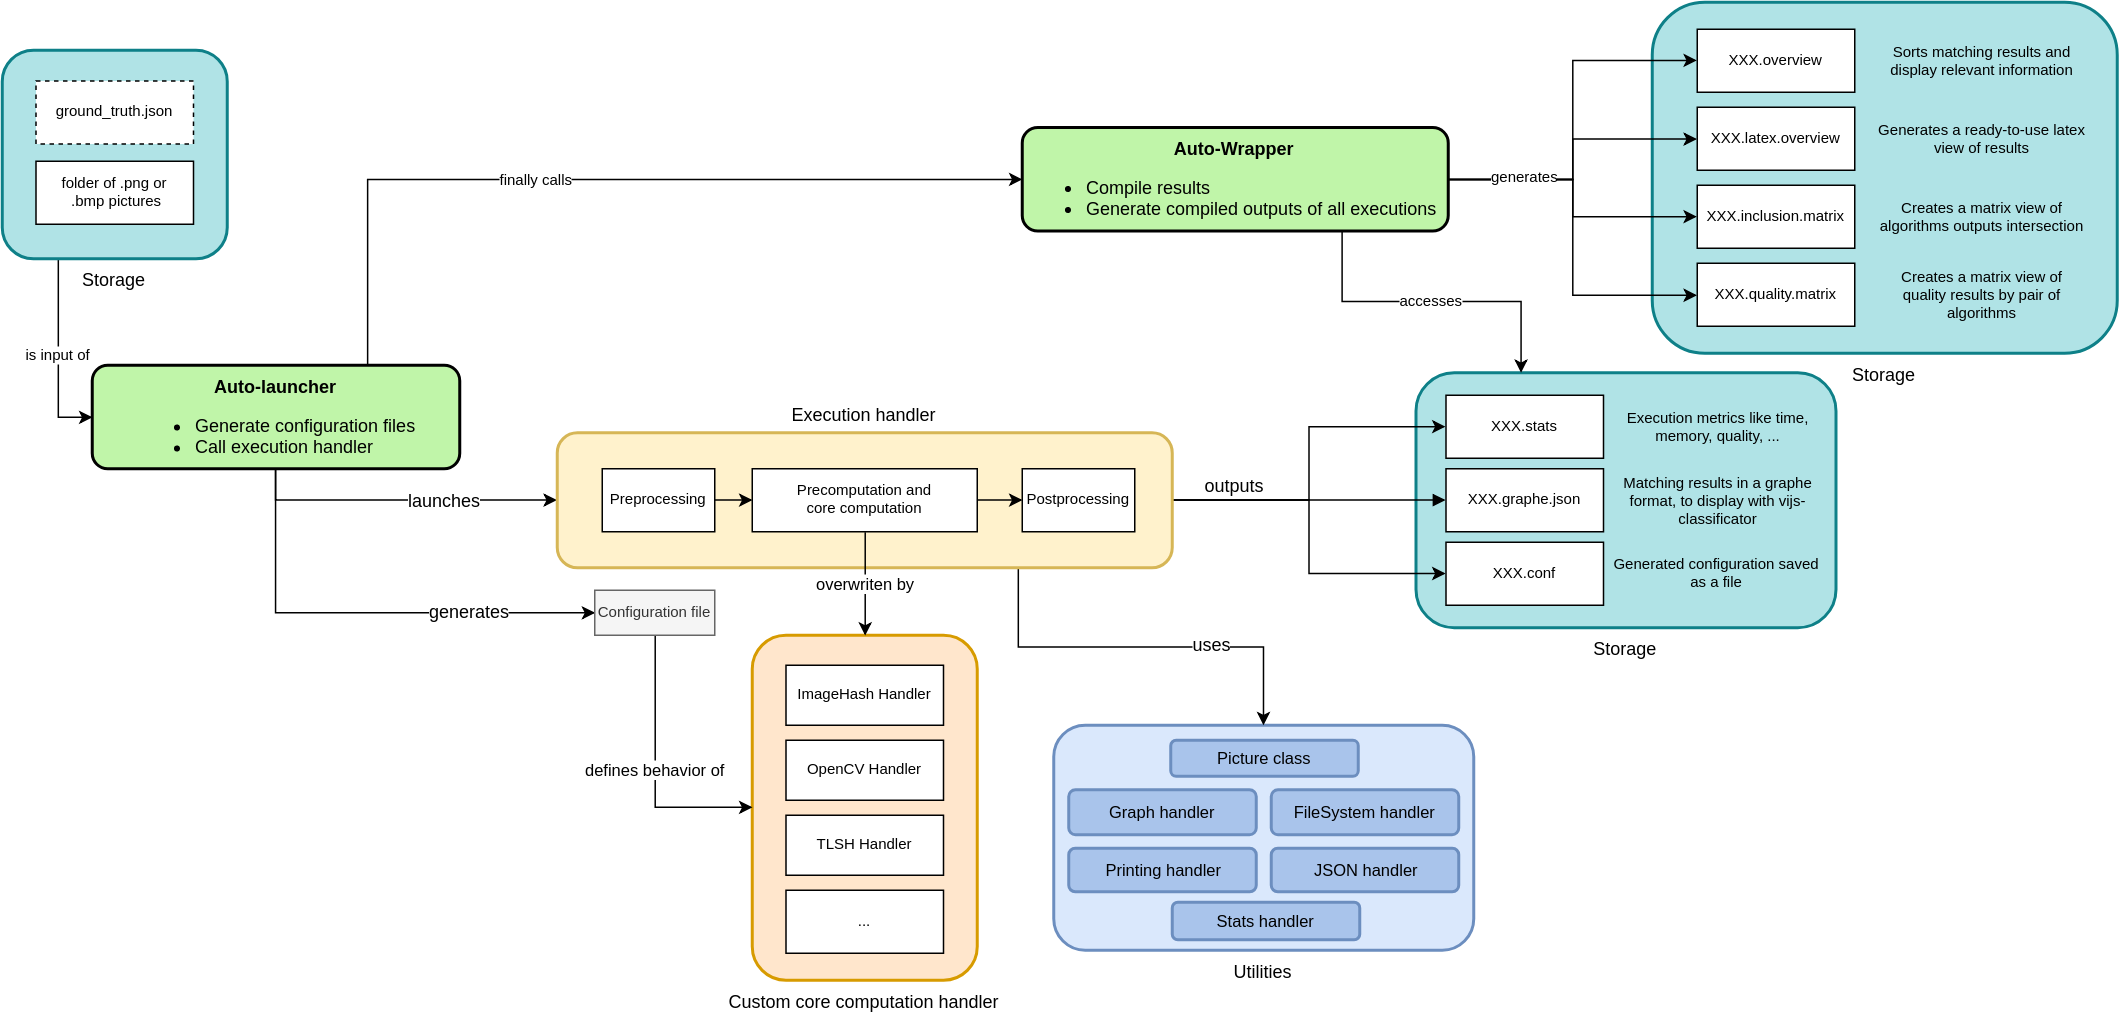

The diagram above was exported from draw.io. Its source (the exported page's mxGraphModel, read from the mxfile embedded in the PNG):
<mxGraphModel dx="934" dy="557" grid="1" gridSize="10" guides="1" tooltips="1" connect="1" arrows="1" fold="1" page="1" pageScale="1.5" pageWidth="1169" pageHeight="826" background="none" math="0" shadow="0">
  <root>
    <mxCell id="0" style=";html=1;" />
    <mxCell id="1" style=";html=1;" parent="0" />
    <mxCell id="bpOxM_5KQAWc5brYF-Pi-51" value="Storage" style="strokeWidth=2;dashed=0;align=center;fontSize=12;shape=rect;verticalLabelPosition=bottom;verticalAlign=top;fillColor=#b0e3e6;strokeColor=#0e8088;rounded=1;labelPosition=center;" vertex="1" parent="1">
      <mxGeometry x="1112.5" y="345" width="280" height="170" as="geometry" />
    </mxCell>
    <mxCell id="bpOxM_5KQAWc5brYF-Pi-64" value="is input of" style="edgeStyle=orthogonalEdgeStyle;rounded=0;jumpSize=6;orthogonalLoop=1;jettySize=auto;html=1;entryX=0;entryY=0.5;entryDx=0;entryDy=0;shadow=0;strokeColor=#000000;strokeWidth=1;fontSize=10;exitX=0.25;exitY=1;exitDx=0;exitDy=0;" edge="1" parent="1" source="bpOxM_5KQAWc5brYF-Pi-63" target="10b056a9c633e61c-4">
      <mxGeometry relative="1" as="geometry" />
    </mxCell>
    <mxCell id="bpOxM_5KQAWc5brYF-Pi-63" value="Storage" style="strokeWidth=2;dashed=0;align=center;fontSize=12;shape=rect;verticalLabelPosition=bottom;verticalAlign=top;fillColor=#b0e3e6;strokeColor=#0e8088;rounded=1;labelPosition=center;" vertex="1" parent="1">
      <mxGeometry x="170" y="130" width="150" height="139" as="geometry" />
    </mxCell>
    <mxCell id="bpOxM_5KQAWc5brYF-Pi-58" value="Storage" style="strokeWidth=2;dashed=0;align=center;fontSize=12;shape=rect;verticalLabelPosition=bottom;verticalAlign=top;fillColor=#b0e3e6;strokeColor=#0e8088;rounded=1;labelPosition=center;" vertex="1" parent="1">
      <mxGeometry x="1270" y="98" width="310" height="234" as="geometry" />
    </mxCell>
    <mxCell id="bpOxM_5KQAWc5brYF-Pi-24" value="Utilities" style="strokeWidth=2;dashed=0;align=center;fontSize=12;shape=rect;verticalLabelPosition=bottom;verticalAlign=top;fillColor=#dae8fc;strokeColor=#6c8ebf;labelPosition=center;rounded=1;arcSize=14;" vertex="1" parent="1">
      <mxGeometry x="871" y="580" width="280" height="150" as="geometry" />
    </mxCell>
    <mxCell id="bpOxM_5KQAWc5brYF-Pi-22" style="edgeStyle=orthogonalEdgeStyle;rounded=0;orthogonalLoop=1;jettySize=auto;html=1;entryX=0;entryY=0.5;entryDx=0;entryDy=0;exitX=0.5;exitY=1;exitDx=0;exitDy=0;" edge="1" parent="1" source="10b056a9c633e61c-4" target="10b056a9c633e61c-8">
      <mxGeometry relative="1" as="geometry" />
    </mxCell>
    <mxCell id="bpOxM_5KQAWc5brYF-Pi-32" value="launches" style="text;html=1;resizable=0;points=[];align=center;verticalAlign=middle;labelBackgroundColor=#ffffff;fontSize=12;" vertex="1" connectable="0" parent="bpOxM_5KQAWc5brYF-Pi-22">
      <mxGeometry x="0.2788" relative="1" as="geometry">
        <mxPoint as="offset" />
      </mxGeometry>
    </mxCell>
    <mxCell id="bpOxM_5KQAWc5brYF-Pi-23" style="edgeStyle=orthogonalEdgeStyle;rounded=0;orthogonalLoop=1;jettySize=auto;html=1;entryX=0;entryY=0.5;entryDx=0;entryDy=0;exitX=0.5;exitY=1;exitDx=0;exitDy=0;" edge="1" parent="1" source="10b056a9c633e61c-4" target="bpOxM_5KQAWc5brYF-Pi-5">
      <mxGeometry relative="1" as="geometry" />
    </mxCell>
    <mxCell id="bpOxM_5KQAWc5brYF-Pi-33" value="generates" style="text;html=1;resizable=0;points=[];align=center;verticalAlign=middle;labelBackgroundColor=#ffffff;fontSize=12;" vertex="1" connectable="0" parent="bpOxM_5KQAWc5brYF-Pi-23">
      <mxGeometry x="0.4545" y="1" relative="1" as="geometry">
        <mxPoint as="offset" />
      </mxGeometry>
    </mxCell>
    <mxCell id="bpOxM_5KQAWc5brYF-Pi-49" style="edgeStyle=orthogonalEdgeStyle;rounded=0;jumpSize=6;orthogonalLoop=1;jettySize=auto;html=1;entryX=0;entryY=0.5;entryDx=0;entryDy=0;shadow=0;strokeColor=#000000;strokeWidth=1;fontSize=10;exitX=0.75;exitY=0;exitDx=0;exitDy=0;" edge="1" parent="1" source="10b056a9c633e61c-4" target="bpOxM_5KQAWc5brYF-Pi-48">
      <mxGeometry relative="1" as="geometry" />
    </mxCell>
    <mxCell id="bpOxM_5KQAWc5brYF-Pi-50" value="finally calls" style="text;html=1;resizable=0;points=[];align=center;verticalAlign=middle;labelBackgroundColor=#ffffff;fontSize=10;" vertex="1" connectable="0" parent="bpOxM_5KQAWc5brYF-Pi-49">
      <mxGeometry x="-0.1597" relative="1" as="geometry">
        <mxPoint as="offset" />
      </mxGeometry>
    </mxCell>
    <mxCell id="10b056a9c633e61c-4" value="&lt;b&gt;Auto-launcher&lt;/b&gt;&lt;span style=&quot;text-align: left&quot;&gt;&lt;br&gt;&lt;div style=&quot;text-align: left&quot;&gt;&lt;ul&gt;&lt;li&gt;Generate configuration files&lt;br&gt;&lt;/li&gt;&lt;li&gt;Call execution handler&lt;br&gt;&lt;/li&gt;&lt;/ul&gt;&lt;/div&gt;&lt;/span&gt;" style="strokeWidth=2;dashed=0;align=center;fontSize=12;shape=rect;verticalLabelPosition=middle;verticalAlign=top;fillColor=#c0f5a9;strokeColor=#000000;rounded=1;shadow=0;labelPosition=center;fontStyle=0;html=1;" parent="1" vertex="1">
      <mxGeometry x="230" y="340" width="245" height="69" as="geometry" />
    </mxCell>
    <mxCell id="10b056a9c633e61c-25" value="" style="edgeStyle=orthogonalEdgeStyle;rounded=0;endArrow=block;endFill=1;jettySize=auto;orthogonalLoop=1;strokeWidth=1;startArrow=none;startFill=0;entryX=0;entryY=0.5;entryDx=0;entryDy=0;html=1;fontStyle=0;strokeColor=#000000;jumpSize=6;shadow=0;" parent="1" source="10b056a9c633e61c-8" target="bpOxM_5KQAWc5brYF-Pi-38" edge="1">
      <mxGeometry relative="1" as="geometry">
        <mxPoint x="1160" y="430" as="targetPoint" />
      </mxGeometry>
    </mxCell>
    <mxCell id="bpOxM_5KQAWc5brYF-Pi-34" value="outputs" style="text;html=1;resizable=0;points=[];align=center;verticalAlign=middle;labelBackgroundColor=#ffffff;fontSize=12;" vertex="1" connectable="0" parent="10b056a9c633e61c-25">
      <mxGeometry x="0.181" y="3" relative="1" as="geometry">
        <mxPoint x="-66" y="-7" as="offset" />
      </mxGeometry>
    </mxCell>
    <mxCell id="10b056a9c633e61c-6" value="Custom core computation handler" style="strokeWidth=2;dashed=0;align=center;fontSize=12;shape=rect;verticalLabelPosition=bottom;verticalAlign=top;fillColor=#ffe6cc;strokeColor=#d79b00;labelPosition=center;rounded=1;" parent="1" vertex="1">
      <mxGeometry x="670" y="520" width="150" height="230" as="geometry" />
    </mxCell>
    <mxCell id="10b056a9c633e61c-7" value="OpenCV Handler" style="strokeWidth=1;dashed=0;align=center;fontSize=10;shape=rect;fillColor=#ffffff;strokeColor=#000000;" parent="10b056a9c633e61c-6" vertex="1">
      <mxGeometry x="22.5" y="70" width="105" height="40" as="geometry" />
    </mxCell>
    <mxCell id="bpOxM_5KQAWc5brYF-Pi-2" value="ImageHash Handler" style="strokeWidth=1;dashed=0;align=center;fontSize=10;shape=rect;fillColor=#ffffff;strokeColor=#000000;" vertex="1" parent="10b056a9c633e61c-6">
      <mxGeometry x="22.5" y="20" width="105" height="40" as="geometry" />
    </mxCell>
    <mxCell id="bpOxM_5KQAWc5brYF-Pi-3" value="TLSH Handler" style="strokeWidth=1;dashed=0;align=center;fontSize=10;shape=rect;fillColor=#ffffff;strokeColor=#000000;" vertex="1" parent="10b056a9c633e61c-6">
      <mxGeometry x="22.5" y="120" width="105" height="40" as="geometry" />
    </mxCell>
    <mxCell id="bpOxM_5KQAWc5brYF-Pi-4" value="..." style="strokeWidth=1;dashed=0;align=center;fontSize=10;shape=rect;fillColor=#ffffff;strokeColor=#000000;" vertex="1" parent="10b056a9c633e61c-6">
      <mxGeometry x="22.5" y="170" width="105" height="42" as="geometry" />
    </mxCell>
    <mxCell id="bpOxM_5KQAWc5brYF-Pi-30" style="edgeStyle=orthogonalEdgeStyle;rounded=0;orthogonalLoop=1;jettySize=auto;html=1;fontSize=12;exitX=0.75;exitY=1;exitDx=0;exitDy=0;" edge="1" parent="1" source="10b056a9c633e61c-8" target="bpOxM_5KQAWc5brYF-Pi-24">
      <mxGeometry relative="1" as="geometry" />
    </mxCell>
    <mxCell id="bpOxM_5KQAWc5brYF-Pi-31" value="uses" style="text;html=1;resizable=0;points=[];align=center;verticalAlign=middle;labelBackgroundColor=#ffffff;fontSize=12;" vertex="1" connectable="0" parent="bpOxM_5KQAWc5brYF-Pi-30">
      <mxGeometry x="0.35" y="2" relative="1" as="geometry">
        <mxPoint as="offset" />
      </mxGeometry>
    </mxCell>
    <mxCell id="bpOxM_5KQAWc5brYF-Pi-42" style="edgeStyle=orthogonalEdgeStyle;rounded=0;orthogonalLoop=1;jettySize=auto;html=1;entryX=0;entryY=0.5;entryDx=0;entryDy=0;fontSize=12;" edge="1" parent="1" source="10b056a9c633e61c-8" target="bpOxM_5KQAWc5brYF-Pi-40">
      <mxGeometry relative="1" as="geometry" />
    </mxCell>
    <mxCell id="bpOxM_5KQAWc5brYF-Pi-43" style="edgeStyle=orthogonalEdgeStyle;rounded=0;orthogonalLoop=1;jettySize=auto;html=1;entryX=0;entryY=0.5;entryDx=0;entryDy=0;fontSize=12;" edge="1" parent="1" source="10b056a9c633e61c-8" target="bpOxM_5KQAWc5brYF-Pi-39">
      <mxGeometry relative="1" as="geometry" />
    </mxCell>
    <mxCell id="10b056a9c633e61c-8" value="Execution handler" style="strokeWidth=2;dashed=0;align=center;fontSize=12;shape=rect;verticalLabelPosition=top;verticalAlign=bottom;fillColor=#fff2cc;strokeColor=#d6b656;rounded=1;labelPosition=center;" parent="1" vertex="1">
      <mxGeometry x="540" y="385" width="410" height="90" as="geometry" />
    </mxCell>
    <mxCell id="bpOxM_5KQAWc5brYF-Pi-20" value="defines behavior of" style="edgeStyle=orthogonalEdgeStyle;rounded=0;orthogonalLoop=1;jettySize=auto;html=1;entryX=0;entryY=0.5;entryDx=0;entryDy=0;exitX=0.5;exitY=1;exitDx=0;exitDy=0;" edge="1" parent="1" source="bpOxM_5KQAWc5brYF-Pi-5" target="10b056a9c633e61c-6">
      <mxGeometry relative="1" as="geometry" />
    </mxCell>
    <mxCell id="bpOxM_5KQAWc5brYF-Pi-5" value="Configuration file" style="strokeWidth=1;dashed=0;align=center;fontSize=10;shape=rect;fillColor=#f5f5f5;strokeColor=#666666;fontColor=#333333;" vertex="1" parent="1">
      <mxGeometry x="565" y="490" width="80" height="30" as="geometry" />
    </mxCell>
    <mxCell id="bpOxM_5KQAWc5brYF-Pi-11" style="edgeStyle=orthogonalEdgeStyle;rounded=0;orthogonalLoop=1;jettySize=auto;html=1;entryX=0;entryY=0.5;entryDx=0;entryDy=0;" edge="1" parent="1" source="bpOxM_5KQAWc5brYF-Pi-7" target="bpOxM_5KQAWc5brYF-Pi-9">
      <mxGeometry relative="1" as="geometry" />
    </mxCell>
    <mxCell id="bpOxM_5KQAWc5brYF-Pi-7" value="Preprocessing" style="strokeWidth=1;dashed=0;align=center;fontSize=10;shape=rect;fillColor=#ffffff;strokeColor=#000000;" vertex="1" parent="1">
      <mxGeometry x="570" y="409" width="75" height="42" as="geometry" />
    </mxCell>
    <mxCell id="bpOxM_5KQAWc5brYF-Pi-12" style="edgeStyle=orthogonalEdgeStyle;rounded=0;orthogonalLoop=1;jettySize=auto;html=1;entryX=0;entryY=0.5;entryDx=0;entryDy=0;" edge="1" parent="1" source="bpOxM_5KQAWc5brYF-Pi-9" target="bpOxM_5KQAWc5brYF-Pi-10">
      <mxGeometry relative="1" as="geometry" />
    </mxCell>
    <mxCell id="bpOxM_5KQAWc5brYF-Pi-9" value="Precomputation and &#10;core computation" style="strokeWidth=1;dashed=0;align=center;fontSize=10;shape=rect;fillColor=#ffffff;strokeColor=#000000;" vertex="1" parent="1">
      <mxGeometry x="670" y="409" width="150" height="42" as="geometry" />
    </mxCell>
    <mxCell id="bpOxM_5KQAWc5brYF-Pi-10" value="Postprocessing" style="strokeWidth=1;dashed=0;align=center;fontSize=10;shape=rect;fillColor=#ffffff;strokeColor=#000000;" vertex="1" parent="1">
      <mxGeometry x="850" y="409" width="75" height="42" as="geometry" />
    </mxCell>
    <mxCell id="bpOxM_5KQAWc5brYF-Pi-13" value="FileSystem handler&lt;br&gt;" style="strokeWidth=2;dashed=0;align=center;fontSize=11;shape=rect;verticalLabelPosition=middle;verticalAlign=middle;fillColor=#A9C4EB;strokeColor=#6c8ebf;rounded=1;shadow=0;labelPosition=center;whiteSpace=wrap;html=1;" vertex="1" parent="1">
      <mxGeometry x="1016" y="623" width="125" height="30" as="geometry" />
    </mxCell>
    <mxCell id="bpOxM_5KQAWc5brYF-Pi-15" value="Picture class&lt;br&gt;" style="strokeWidth=2;dashed=0;align=center;fontSize=11;shape=rect;verticalLabelPosition=middle;verticalAlign=middle;fillColor=#A9C4EB;strokeColor=#6c8ebf;rounded=1;shadow=0;labelPosition=center;whiteSpace=wrap;html=1;" vertex="1" parent="1">
      <mxGeometry x="949" y="590" width="125" height="24" as="geometry" />
    </mxCell>
    <mxCell id="bpOxM_5KQAWc5brYF-Pi-16" value="Printing handler&lt;br&gt;" style="strokeWidth=2;dashed=0;align=center;fontSize=11;shape=rect;verticalLabelPosition=middle;verticalAlign=middle;fillColor=#A9C4EB;strokeColor=#6c8ebf;rounded=1;shadow=0;labelPosition=center;whiteSpace=wrap;html=1;" vertex="1" parent="1">
      <mxGeometry x="881" y="662" width="125" height="29" as="geometry" />
    </mxCell>
    <mxCell id="bpOxM_5KQAWc5brYF-Pi-17" value="Stats handler" style="strokeWidth=2;dashed=0;align=center;fontSize=11;shape=rect;verticalLabelPosition=middle;verticalAlign=middle;fillColor=#A9C4EB;strokeColor=#6c8ebf;rounded=1;shadow=0;labelPosition=center;whiteSpace=wrap;" vertex="1" parent="1">
      <mxGeometry x="950" y="698" width="125" height="25" as="geometry" />
    </mxCell>
    <mxCell id="bpOxM_5KQAWc5brYF-Pi-18" value="JSON handler&lt;br&gt;" style="strokeWidth=2;dashed=0;align=center;fontSize=11;shape=rect;verticalLabelPosition=middle;verticalAlign=middle;fillColor=#A9C4EB;strokeColor=#6c8ebf;rounded=1;shadow=0;labelPosition=center;whiteSpace=wrap;html=1;" vertex="1" parent="1">
      <mxGeometry x="1016" y="662" width="125" height="29" as="geometry" />
    </mxCell>
    <mxCell id="bpOxM_5KQAWc5brYF-Pi-19" value="Graph handler" style="strokeWidth=2;dashed=0;align=center;fontSize=11;shape=rect;verticalLabelPosition=middle;verticalAlign=middle;fillColor=#A9C4EB;strokeColor=#6c8ebf;rounded=1;shadow=0;labelPosition=center;whiteSpace=wrap;" vertex="1" parent="1">
      <mxGeometry x="881" y="623" width="125" height="30" as="geometry" />
    </mxCell>
    <mxCell id="bpOxM_5KQAWc5brYF-Pi-6" value="overwriten by" style="edgeStyle=orthogonalEdgeStyle;rounded=0;orthogonalLoop=1;jettySize=auto;html=1;entryX=0.5;entryY=0;entryDx=0;entryDy=0;exitX=0.5;exitY=1;exitDx=0;exitDy=0;" edge="1" parent="1" source="bpOxM_5KQAWc5brYF-Pi-9" target="10b056a9c633e61c-6">
      <mxGeometry relative="1" as="geometry" />
    </mxCell>
    <mxCell id="bpOxM_5KQAWc5brYF-Pi-35" value="XXX.latex.overview" style="strokeWidth=1;dashed=0;align=center;fontSize=10;shape=rect;fillColor=#ffffff;strokeColor=#000000;" vertex="1" parent="1">
      <mxGeometry x="1300" y="168" width="105" height="42" as="geometry" />
    </mxCell>
    <mxCell id="bpOxM_5KQAWc5brYF-Pi-36" value="XXX.inclusion.matrix" style="strokeWidth=1;dashed=0;align=center;fontSize=10;shape=rect;fillColor=#ffffff;strokeColor=#000000;" vertex="1" parent="1">
      <mxGeometry x="1300" y="220" width="105" height="42" as="geometry" />
    </mxCell>
    <mxCell id="bpOxM_5KQAWc5brYF-Pi-37" value="XXX.overview" style="strokeWidth=1;dashed=0;align=center;fontSize=10;shape=rect;fillColor=#ffffff;strokeColor=#000000;" vertex="1" parent="1">
      <mxGeometry x="1300" y="116" width="105" height="42" as="geometry" />
    </mxCell>
    <mxCell id="bpOxM_5KQAWc5brYF-Pi-38" value="XXX.graphe.json" style="strokeWidth=1;dashed=0;align=center;fontSize=10;shape=rect;fillColor=#ffffff;strokeColor=#000000;" vertex="1" parent="1">
      <mxGeometry x="1132.5" y="409" width="105" height="42" as="geometry" />
    </mxCell>
    <mxCell id="bpOxM_5KQAWc5brYF-Pi-39" value="XXX.conf" style="strokeWidth=1;dashed=0;align=center;fontSize=10;shape=rect;fillColor=#ffffff;strokeColor=#000000;" vertex="1" parent="1">
      <mxGeometry x="1132.5" y="458" width="105" height="42" as="geometry" />
    </mxCell>
    <mxCell id="bpOxM_5KQAWc5brYF-Pi-40" value="XXX.stats" style="strokeWidth=1;dashed=0;align=center;fontSize=10;shape=rect;fillColor=#ffffff;strokeColor=#000000;" vertex="1" parent="1">
      <mxGeometry x="1132.5" y="360" width="105" height="42" as="geometry" />
    </mxCell>
    <mxCell id="bpOxM_5KQAWc5brYF-Pi-41" value="XXX.quality.matrix" style="strokeWidth=1;dashed=0;align=center;fontSize=10;shape=rect;fillColor=#ffffff;strokeColor=#000000;" vertex="1" parent="1">
      <mxGeometry x="1300" y="272" width="105" height="42" as="geometry" />
    </mxCell>
    <mxCell id="bpOxM_5KQAWc5brYF-Pi-45" value="Sorts matching results and display relevant information" style="text;html=1;strokeColor=none;fillColor=none;align=center;verticalAlign=middle;whiteSpace=wrap;rounded=0;shadow=0;fontSize=10;" vertex="1" parent="1">
      <mxGeometry x="1420" y="119.5" width="140" height="35" as="geometry" />
    </mxCell>
    <mxCell id="bpOxM_5KQAWc5brYF-Pi-46" value="Matching results in a graphe format, to display with vijs-classificator" style="text;html=1;strokeColor=none;fillColor=none;align=center;verticalAlign=middle;whiteSpace=wrap;rounded=0;shadow=0;fontSize=10;" vertex="1" parent="1">
      <mxGeometry x="1243.5" y="412.5" width="140" height="35" as="geometry" />
    </mxCell>
    <mxCell id="bpOxM_5KQAWc5brYF-Pi-47" value="Generated configuration saved as a file" style="text;html=1;strokeColor=none;fillColor=none;align=center;verticalAlign=middle;whiteSpace=wrap;rounded=0;shadow=0;fontSize=10;" vertex="1" parent="1">
      <mxGeometry x="1242.5" y="460" width="140" height="35" as="geometry" />
    </mxCell>
    <mxCell id="bpOxM_5KQAWc5brYF-Pi-52" value="accesses" style="edgeStyle=orthogonalEdgeStyle;rounded=0;jumpSize=6;orthogonalLoop=1;jettySize=auto;html=1;entryX=0.25;entryY=0;entryDx=0;entryDy=0;shadow=0;strokeColor=#000000;strokeWidth=1;fontSize=10;exitX=0.75;exitY=1;exitDx=0;exitDy=0;" edge="1" parent="1" source="bpOxM_5KQAWc5brYF-Pi-48" target="bpOxM_5KQAWc5brYF-Pi-51">
      <mxGeometry relative="1" as="geometry" />
    </mxCell>
    <mxCell id="bpOxM_5KQAWc5brYF-Pi-53" style="edgeStyle=orthogonalEdgeStyle;rounded=0;jumpSize=6;orthogonalLoop=1;jettySize=auto;html=1;entryX=0;entryY=0.5;entryDx=0;entryDy=0;shadow=0;strokeColor=#000000;strokeWidth=1;fontSize=10;" edge="1" parent="1" source="bpOxM_5KQAWc5brYF-Pi-48" target="bpOxM_5KQAWc5brYF-Pi-41">
      <mxGeometry relative="1" as="geometry" />
    </mxCell>
    <mxCell id="bpOxM_5KQAWc5brYF-Pi-54" style="edgeStyle=orthogonalEdgeStyle;rounded=0;jumpSize=6;orthogonalLoop=1;jettySize=auto;html=1;entryX=0;entryY=0.5;entryDx=0;entryDy=0;shadow=0;strokeColor=#000000;strokeWidth=1;fontSize=10;" edge="1" parent="1" source="bpOxM_5KQAWc5brYF-Pi-48" target="bpOxM_5KQAWc5brYF-Pi-36">
      <mxGeometry relative="1" as="geometry" />
    </mxCell>
    <mxCell id="bpOxM_5KQAWc5brYF-Pi-55" style="edgeStyle=orthogonalEdgeStyle;rounded=0;jumpSize=6;orthogonalLoop=1;jettySize=auto;html=1;entryX=0;entryY=0.5;entryDx=0;entryDy=0;shadow=0;strokeColor=#000000;strokeWidth=1;fontSize=10;" edge="1" parent="1" source="bpOxM_5KQAWc5brYF-Pi-48" target="bpOxM_5KQAWc5brYF-Pi-35">
      <mxGeometry relative="1" as="geometry" />
    </mxCell>
    <mxCell id="bpOxM_5KQAWc5brYF-Pi-56" style="edgeStyle=orthogonalEdgeStyle;rounded=0;jumpSize=6;orthogonalLoop=1;jettySize=auto;html=1;entryX=0;entryY=0.5;entryDx=0;entryDy=0;shadow=0;strokeColor=#000000;strokeWidth=1;fontSize=10;" edge="1" parent="1" source="bpOxM_5KQAWc5brYF-Pi-48" target="bpOxM_5KQAWc5brYF-Pi-37">
      <mxGeometry relative="1" as="geometry" />
    </mxCell>
    <mxCell id="bpOxM_5KQAWc5brYF-Pi-57" value="generates" style="text;html=1;resizable=0;points=[];align=center;verticalAlign=middle;labelBackgroundColor=#ffffff;fontSize=10;" vertex="1" connectable="0" parent="bpOxM_5KQAWc5brYF-Pi-56">
      <mxGeometry x="-0.5833" y="2" relative="1" as="geometry">
        <mxPoint as="offset" />
      </mxGeometry>
    </mxCell>
    <mxCell id="bpOxM_5KQAWc5brYF-Pi-48" value="&lt;b&gt;Auto-Wrapper&lt;/b&gt;&lt;span style=&quot;text-align: left&quot;&gt;&lt;br&gt;&lt;div style=&quot;text-align: left&quot;&gt;&lt;ul&gt;&lt;li&gt;Compile results&lt;/li&gt;&lt;li&gt;Generate compiled outputs of all executions&amp;nbsp;&lt;/li&gt;&lt;/ul&gt;&lt;/div&gt;&lt;/span&gt;" style="strokeWidth=2;dashed=0;align=center;fontSize=12;shape=rect;verticalLabelPosition=middle;verticalAlign=top;fillColor=#c0f5a9;strokeColor=#000000;rounded=1;shadow=0;labelPosition=center;fontStyle=0;html=1;" vertex="1" parent="1">
      <mxGeometry x="850" y="181.5" width="284" height="69" as="geometry" />
    </mxCell>
    <mxCell id="bpOxM_5KQAWc5brYF-Pi-59" value="Generates a ready-to-use latex view of results" style="text;html=1;strokeColor=none;fillColor=none;align=center;verticalAlign=middle;whiteSpace=wrap;rounded=0;shadow=0;fontSize=10;" vertex="1" parent="1">
      <mxGeometry x="1420" y="171.5" width="140" height="35" as="geometry" />
    </mxCell>
    <mxCell id="bpOxM_5KQAWc5brYF-Pi-61" value="Creates a matrix view of quality results by pair of algorithms" style="text;html=1;strokeColor=none;fillColor=none;align=center;verticalAlign=middle;whiteSpace=wrap;rounded=0;shadow=0;fontSize=10;" vertex="1" parent="1">
      <mxGeometry x="1420" y="275.5" width="140" height="35" as="geometry" />
    </mxCell>
    <mxCell id="bpOxM_5KQAWc5brYF-Pi-62" value="folder of .png or&#10; .bmp pictures" style="strokeWidth=1;dashed=0;align=center;fontSize=10;shape=rect;fillColor=#ffffff;strokeColor=#000000;" vertex="1" parent="1">
      <mxGeometry x="192.5" y="204" width="105" height="42" as="geometry" />
    </mxCell>
    <mxCell id="bpOxM_5KQAWc5brYF-Pi-67" value="Creates a matrix view of algorithms outputs intersection" style="text;html=1;strokeColor=none;fillColor=none;align=center;verticalAlign=middle;whiteSpace=wrap;rounded=0;shadow=0;fontSize=10;" vertex="1" parent="1">
      <mxGeometry x="1420" y="223.5" width="140" height="35" as="geometry" />
    </mxCell>
    <mxCell id="bpOxM_5KQAWc5brYF-Pi-68" value="ground_truth.json" style="strokeWidth=1;dashed=1;align=center;fontSize=10;shape=rect;fillColor=#ffffff;strokeColor=#000000;" vertex="1" parent="1">
      <mxGeometry x="192.5" y="150.5" width="105" height="42" as="geometry" />
    </mxCell>
    <mxCell id="bpOxM_5KQAWc5brYF-Pi-69" value="Execution metrics like time, memory, quality, ..." style="text;html=1;strokeColor=none;fillColor=none;align=center;verticalAlign=middle;whiteSpace=wrap;rounded=0;shadow=0;fontSize=10;" vertex="1" parent="1">
      <mxGeometry x="1243.5" y="363.5" width="140" height="35" as="geometry" />
    </mxCell>
  </root>
</mxGraphModel>